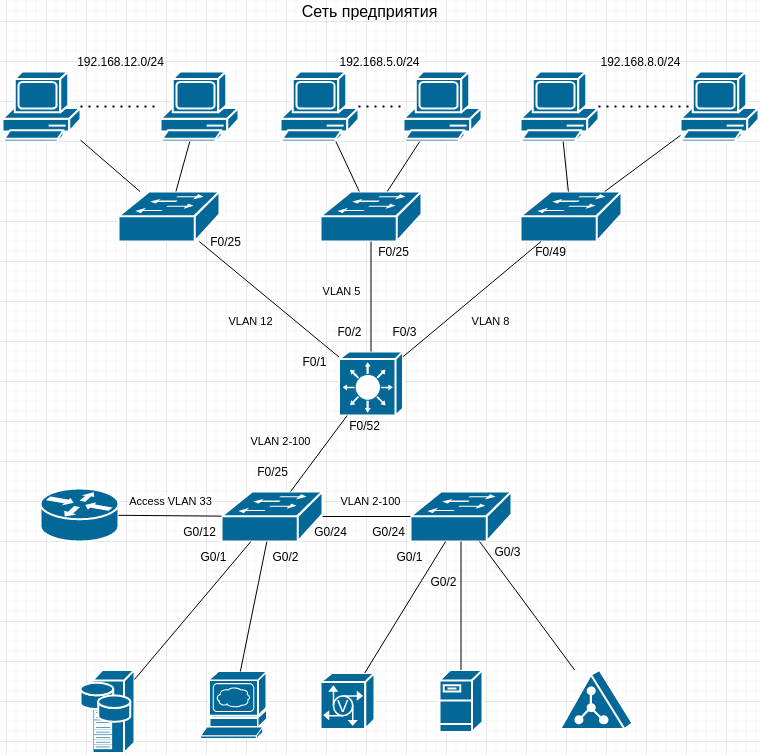

The diagram above was exported from draw.io. Its source (the exported page's mxGraphModel, read from the mxfile embedded in the PNG):
<mxGraphModel dx="1422" dy="767" grid="1" gridSize="10" guides="1" tooltips="1" connect="1" arrows="1" fold="1" page="1" pageScale="1" pageWidth="827" pageHeight="1169" background="none" math="0" shadow="0">
  <root>
    <mxCell id="0" />
    <mxCell id="1" parent="0" />
    <mxCell id="FaU6oRazKbbuOAF9_62o-2257" value="" style="shape=mxgraph.cisco.switches.layer_3_switch;sketch=0;html=1;pointerEvents=1;dashed=0;fillColor=#036897;strokeColor=#ffffff;strokeWidth=2;verticalLabelPosition=bottom;verticalAlign=top;align=center;outlineConnect=0;" vertex="1" parent="1">
      <mxGeometry x="372.5" y="410" width="64" height="64" as="geometry" />
    </mxCell>
    <mxCell id="FaU6oRazKbbuOAF9_62o-2258" value="" style="shape=mxgraph.cisco.switches.workgroup_switch;sketch=0;html=1;pointerEvents=1;dashed=0;fillColor=#036897;strokeColor=#ffffff;strokeWidth=2;verticalLabelPosition=bottom;verticalAlign=top;align=center;outlineConnect=0;" vertex="1" parent="1">
      <mxGeometry x="255" y="550" width="101" height="50" as="geometry" />
    </mxCell>
    <mxCell id="FaU6oRazKbbuOAF9_62o-2259" value="" style="shape=mxgraph.cisco.switches.workgroup_switch;sketch=0;html=1;pointerEvents=1;dashed=0;fillColor=#036897;strokeColor=#ffffff;strokeWidth=2;verticalLabelPosition=bottom;verticalAlign=top;align=center;outlineConnect=0;" vertex="1" parent="1">
      <mxGeometry x="444" y="550" width="101" height="50" as="geometry" />
    </mxCell>
    <mxCell id="FaU6oRazKbbuOAF9_62o-2260" value="" style="shape=mxgraph.cisco.switches.workgroup_switch;sketch=0;html=1;pointerEvents=1;dashed=0;fillColor=#036897;strokeColor=#ffffff;strokeWidth=2;verticalLabelPosition=bottom;verticalAlign=top;align=center;outlineConnect=0;" vertex="1" parent="1">
      <mxGeometry x="152" y="250" width="101" height="50" as="geometry" />
    </mxCell>
    <mxCell id="FaU6oRazKbbuOAF9_62o-2261" value="" style="shape=mxgraph.cisco.switches.workgroup_switch;sketch=0;html=1;pointerEvents=1;dashed=0;fillColor=#036897;strokeColor=#ffffff;strokeWidth=2;verticalLabelPosition=bottom;verticalAlign=top;align=center;outlineConnect=0;" vertex="1" parent="1">
      <mxGeometry x="354" y="250" width="101" height="50" as="geometry" />
    </mxCell>
    <mxCell id="FaU6oRazKbbuOAF9_62o-2262" value="" style="shape=mxgraph.cisco.switches.workgroup_switch;sketch=0;html=1;pointerEvents=1;dashed=0;fillColor=#036897;strokeColor=#ffffff;strokeWidth=2;verticalLabelPosition=bottom;verticalAlign=top;align=center;outlineConnect=0;" vertex="1" parent="1">
      <mxGeometry x="554" y="250" width="101" height="50" as="geometry" />
    </mxCell>
    <mxCell id="FaU6oRazKbbuOAF9_62o-2263" value="" style="shape=mxgraph.cisco.servers.storage_server;sketch=0;html=1;pointerEvents=1;dashed=0;fillColor=#036897;strokeColor=#ffffff;strokeWidth=2;verticalLabelPosition=bottom;verticalAlign=top;align=center;outlineConnect=0;" vertex="1" parent="1">
      <mxGeometry x="114" y="728.5" width="54" height="83" as="geometry" />
    </mxCell>
    <mxCell id="FaU6oRazKbbuOAF9_62o-2264" value="" style="shape=mxgraph.cisco.servers.www_server;sketch=0;html=1;pointerEvents=1;dashed=0;fillColor=#036897;strokeColor=#ffffff;strokeWidth=2;verticalLabelPosition=bottom;verticalAlign=top;align=center;outlineConnect=0;" vertex="1" parent="1">
      <mxGeometry x="234" y="730" width="66" height="67" as="geometry" />
    </mxCell>
    <mxCell id="FaU6oRazKbbuOAF9_62o-2265" value="" style="shape=mxgraph.cisco.servers.voice_commserver;sketch=0;html=1;pointerEvents=1;dashed=0;fillColor=#036897;strokeColor=#ffffff;strokeWidth=2;verticalLabelPosition=bottom;verticalAlign=top;align=center;outlineConnect=0;" vertex="1" parent="1">
      <mxGeometry x="354" y="731.5" width="54" height="56" as="geometry" />
    </mxCell>
    <mxCell id="FaU6oRazKbbuOAF9_62o-2266" value="" style="shape=mxgraph.cisco.servers.fileserver;sketch=0;html=1;pointerEvents=1;dashed=0;fillColor=#036897;strokeColor=#ffffff;strokeWidth=2;verticalLabelPosition=bottom;verticalAlign=top;align=center;outlineConnect=0;" vertex="1" parent="1">
      <mxGeometry x="473" y="728.5" width="43" height="62" as="geometry" />
    </mxCell>
    <mxCell id="FaU6oRazKbbuOAF9_62o-2267" value="" style="shape=mxgraph.cisco.servers.directory_server;sketch=0;html=1;pointerEvents=1;dashed=0;fillColor=#036897;strokeColor=#ffffff;strokeWidth=2;verticalLabelPosition=bottom;verticalAlign=top;align=center;outlineConnect=0;" vertex="1" parent="1">
      <mxGeometry x="594" y="728.5" width="72" height="59" as="geometry" />
    </mxCell>
    <mxCell id="FaU6oRazKbbuOAF9_62o-2268" value="" style="shape=mxgraph.cisco.routers.router;sketch=0;html=1;pointerEvents=1;dashed=0;fillColor=#036897;strokeColor=#ffffff;strokeWidth=2;verticalLabelPosition=bottom;verticalAlign=top;align=center;outlineConnect=0;" vertex="1" parent="1">
      <mxGeometry x="74" y="547" width="78" height="53" as="geometry" />
    </mxCell>
    <mxCell id="FaU6oRazKbbuOAF9_62o-2271" value="" style="shape=mxgraph.cisco.computers_and_peripherals.pc;sketch=0;html=1;pointerEvents=1;dashed=0;fillColor=#036897;strokeColor=#ffffff;strokeWidth=2;verticalLabelPosition=bottom;verticalAlign=top;align=center;outlineConnect=0;" vertex="1" parent="1">
      <mxGeometry x="194" y="130" width="78" height="70" as="geometry" />
    </mxCell>
    <mxCell id="FaU6oRazKbbuOAF9_62o-2272" value="" style="shape=mxgraph.cisco.computers_and_peripherals.pc;sketch=0;html=1;pointerEvents=1;dashed=0;fillColor=#036897;strokeColor=#ffffff;strokeWidth=2;verticalLabelPosition=bottom;verticalAlign=top;align=center;outlineConnect=0;" vertex="1" parent="1">
      <mxGeometry x="36" y="130" width="78" height="70" as="geometry" />
    </mxCell>
    <mxCell id="FaU6oRazKbbuOAF9_62o-2273" value="" style="shape=mxgraph.cisco.computers_and_peripherals.pc;sketch=0;html=1;pointerEvents=1;dashed=0;fillColor=#036897;strokeColor=#ffffff;strokeWidth=2;verticalLabelPosition=bottom;verticalAlign=top;align=center;outlineConnect=0;" vertex="1" parent="1">
      <mxGeometry x="314" y="130" width="78" height="70" as="geometry" />
    </mxCell>
    <mxCell id="FaU6oRazKbbuOAF9_62o-2274" value="" style="shape=mxgraph.cisco.computers_and_peripherals.pc;sketch=0;html=1;pointerEvents=1;dashed=0;fillColor=#036897;strokeColor=#ffffff;strokeWidth=2;verticalLabelPosition=bottom;verticalAlign=top;align=center;outlineConnect=0;" vertex="1" parent="1">
      <mxGeometry x="437" y="130" width="78" height="70" as="geometry" />
    </mxCell>
    <mxCell id="FaU6oRazKbbuOAF9_62o-2275" value="" style="shape=mxgraph.cisco.computers_and_peripherals.pc;sketch=0;html=1;pointerEvents=1;dashed=0;fillColor=#036897;strokeColor=#ffffff;strokeWidth=2;verticalLabelPosition=bottom;verticalAlign=top;align=center;outlineConnect=0;" vertex="1" parent="1">
      <mxGeometry x="554" y="130" width="78" height="70" as="geometry" />
    </mxCell>
    <mxCell id="FaU6oRazKbbuOAF9_62o-2276" value="" style="shape=mxgraph.cisco.computers_and_peripherals.pc;sketch=0;html=1;pointerEvents=1;dashed=0;fillColor=#036897;strokeColor=#ffffff;strokeWidth=2;verticalLabelPosition=bottom;verticalAlign=top;align=center;outlineConnect=0;" vertex="1" parent="1">
      <mxGeometry x="714" y="130" width="78" height="70" as="geometry" />
    </mxCell>
    <mxCell id="FaU6oRazKbbuOAF9_62o-2277" value="VLAN 2-100" style="endArrow=none;html=1;rounded=0;" edge="1" parent="1" source="FaU6oRazKbbuOAF9_62o-2258" target="FaU6oRazKbbuOAF9_62o-2257">
      <mxGeometry x="-0.2807" y="38" width="50" height="50" relative="1" as="geometry">
        <mxPoint x="344" y="510" as="sourcePoint" />
        <mxPoint x="354" y="520" as="targetPoint" />
        <mxPoint as="offset" />
      </mxGeometry>
    </mxCell>
    <mxCell id="FaU6oRazKbbuOAF9_62o-2278" value="VLAN 12" style="endArrow=none;html=1;rounded=0;" edge="1" parent="1" source="FaU6oRazKbbuOAF9_62o-2260" target="FaU6oRazKbbuOAF9_62o-2257">
      <mxGeometry x="-0.0021" y="-29" width="50" height="50" relative="1" as="geometry">
        <mxPoint x="274" y="480" as="sourcePoint" />
        <mxPoint x="324" y="430" as="targetPoint" />
        <mxPoint as="offset" />
      </mxGeometry>
    </mxCell>
    <mxCell id="FaU6oRazKbbuOAF9_62o-2279" value="VLAN 5" style="endArrow=none;html=1;rounded=0;" edge="1" parent="1" source="FaU6oRazKbbuOAF9_62o-2257" target="FaU6oRazKbbuOAF9_62o-2261">
      <mxGeometry x="0.0909" y="31" width="50" height="50" relative="1" as="geometry">
        <mxPoint x="404" y="370" as="sourcePoint" />
        <mxPoint x="454" y="320" as="targetPoint" />
        <mxPoint x="1" as="offset" />
      </mxGeometry>
    </mxCell>
    <mxCell id="FaU6oRazKbbuOAF9_62o-2280" value="VLAN 8" style="endArrow=none;html=1;rounded=0;" edge="1" parent="1" source="FaU6oRazKbbuOAF9_62o-2257" target="FaU6oRazKbbuOAF9_62o-2262">
      <mxGeometry x="-0.0017" y="-29" width="50" height="50" relative="1" as="geometry">
        <mxPoint x="484" y="380" as="sourcePoint" />
        <mxPoint x="534" y="330" as="targetPoint" />
        <mxPoint as="offset" />
      </mxGeometry>
    </mxCell>
    <mxCell id="FaU6oRazKbbuOAF9_62o-2281" value="VLAN 2-100" style="endArrow=none;html=1;rounded=0;" edge="1" parent="1" source="FaU6oRazKbbuOAF9_62o-2258" target="FaU6oRazKbbuOAF9_62o-2259">
      <mxGeometry x="0.0909" y="15" width="50" height="50" relative="1" as="geometry">
        <mxPoint x="344" y="510" as="sourcePoint" />
        <mxPoint x="394" y="460" as="targetPoint" />
        <mxPoint as="offset" />
      </mxGeometry>
    </mxCell>
    <mxCell id="FaU6oRazKbbuOAF9_62o-2283" value="" style="endArrow=none;html=1;rounded=0;" edge="1" parent="1" source="FaU6oRazKbbuOAF9_62o-2263" target="FaU6oRazKbbuOAF9_62o-2258">
      <mxGeometry width="50" height="50" relative="1" as="geometry">
        <mxPoint x="184" y="680" as="sourcePoint" />
        <mxPoint x="234" y="630" as="targetPoint" />
      </mxGeometry>
    </mxCell>
    <mxCell id="FaU6oRazKbbuOAF9_62o-2284" value="" style="endArrow=none;html=1;rounded=0;" edge="1" parent="1" source="FaU6oRazKbbuOAF9_62o-2264" target="FaU6oRazKbbuOAF9_62o-2258">
      <mxGeometry width="50" height="50" relative="1" as="geometry">
        <mxPoint x="304" y="710" as="sourcePoint" />
        <mxPoint x="354" y="660" as="targetPoint" />
      </mxGeometry>
    </mxCell>
    <mxCell id="FaU6oRazKbbuOAF9_62o-2285" value="" style="endArrow=none;html=1;rounded=0;" edge="1" parent="1" source="FaU6oRazKbbuOAF9_62o-2265" target="FaU6oRazKbbuOAF9_62o-2259">
      <mxGeometry width="50" height="50" relative="1" as="geometry">
        <mxPoint x="374" y="700" as="sourcePoint" />
        <mxPoint x="424" y="650" as="targetPoint" />
      </mxGeometry>
    </mxCell>
    <mxCell id="FaU6oRazKbbuOAF9_62o-2286" value="" style="endArrow=none;html=1;rounded=0;" edge="1" parent="1" source="FaU6oRazKbbuOAF9_62o-2266" target="FaU6oRazKbbuOAF9_62o-2259">
      <mxGeometry width="50" height="50" relative="1" as="geometry">
        <mxPoint x="484" y="710" as="sourcePoint" />
        <mxPoint x="534" y="660" as="targetPoint" />
      </mxGeometry>
    </mxCell>
    <mxCell id="FaU6oRazKbbuOAF9_62o-2287" value="" style="endArrow=none;html=1;rounded=0;" edge="1" parent="1" source="FaU6oRazKbbuOAF9_62o-2267" target="FaU6oRazKbbuOAF9_62o-2259">
      <mxGeometry width="50" height="50" relative="1" as="geometry">
        <mxPoint x="574" y="680" as="sourcePoint" />
        <mxPoint x="624" y="630" as="targetPoint" />
      </mxGeometry>
    </mxCell>
    <mxCell id="FaU6oRazKbbuOAF9_62o-2288" value="" style="endArrow=none;dashed=1;html=1;dashPattern=1 3;strokeWidth=2;rounded=0;" edge="1" parent="1" source="FaU6oRazKbbuOAF9_62o-2272" target="FaU6oRazKbbuOAF9_62o-2271">
      <mxGeometry width="50" height="50" relative="1" as="geometry">
        <mxPoint x="74" y="290" as="sourcePoint" />
        <mxPoint x="124" y="240" as="targetPoint" />
      </mxGeometry>
    </mxCell>
    <mxCell id="FaU6oRazKbbuOAF9_62o-2289" value="" style="endArrow=none;dashed=1;html=1;dashPattern=1 3;strokeWidth=2;rounded=0;" edge="1" parent="1" source="FaU6oRazKbbuOAF9_62o-2273" target="FaU6oRazKbbuOAF9_62o-2274">
      <mxGeometry width="50" height="50" relative="1" as="geometry">
        <mxPoint x="384" y="240" as="sourcePoint" />
        <mxPoint x="434" y="190" as="targetPoint" />
      </mxGeometry>
    </mxCell>
    <mxCell id="FaU6oRazKbbuOAF9_62o-2290" value="" style="endArrow=none;dashed=1;html=1;dashPattern=1 3;strokeWidth=2;rounded=0;entryX=0.16;entryY=0.5;entryDx=0;entryDy=0;entryPerimeter=0;" edge="1" parent="1" source="FaU6oRazKbbuOAF9_62o-2275" target="FaU6oRazKbbuOAF9_62o-2276">
      <mxGeometry width="50" height="50" relative="1" as="geometry">
        <mxPoint x="654" y="220" as="sourcePoint" />
        <mxPoint x="704" y="170" as="targetPoint" />
      </mxGeometry>
    </mxCell>
    <mxCell id="FaU6oRazKbbuOAF9_62o-2292" value="" style="endArrow=none;html=1;rounded=0;" edge="1" parent="1" source="FaU6oRazKbbuOAF9_62o-2260" target="FaU6oRazKbbuOAF9_62o-2272">
      <mxGeometry width="50" height="50" relative="1" as="geometry">
        <mxPoint x="64" y="300" as="sourcePoint" />
        <mxPoint x="114" y="250" as="targetPoint" />
      </mxGeometry>
    </mxCell>
    <mxCell id="FaU6oRazKbbuOAF9_62o-2293" value="" style="endArrow=none;html=1;rounded=0;" edge="1" parent="1" source="FaU6oRazKbbuOAF9_62o-2260" target="FaU6oRazKbbuOAF9_62o-2271">
      <mxGeometry width="50" height="50" relative="1" as="geometry">
        <mxPoint x="194" y="250" as="sourcePoint" />
        <mxPoint x="244" y="200" as="targetPoint" />
      </mxGeometry>
    </mxCell>
    <mxCell id="FaU6oRazKbbuOAF9_62o-2294" value="" style="endArrow=none;html=1;rounded=0;" edge="1" parent="1" source="FaU6oRazKbbuOAF9_62o-2261" target="FaU6oRazKbbuOAF9_62o-2273">
      <mxGeometry width="50" height="50" relative="1" as="geometry">
        <mxPoint x="334" y="280" as="sourcePoint" />
        <mxPoint x="384" y="230" as="targetPoint" />
      </mxGeometry>
    </mxCell>
    <mxCell id="FaU6oRazKbbuOAF9_62o-2295" value="" style="endArrow=none;html=1;rounded=0;" edge="1" parent="1" source="FaU6oRazKbbuOAF9_62o-2261" target="FaU6oRazKbbuOAF9_62o-2274">
      <mxGeometry width="50" height="50" relative="1" as="geometry">
        <mxPoint x="474" y="260" as="sourcePoint" />
        <mxPoint x="524" y="210" as="targetPoint" />
      </mxGeometry>
    </mxCell>
    <mxCell id="FaU6oRazKbbuOAF9_62o-2296" value="" style="endArrow=none;html=1;rounded=0;" edge="1" parent="1" source="FaU6oRazKbbuOAF9_62o-2262" target="FaU6oRazKbbuOAF9_62o-2275">
      <mxGeometry width="50" height="50" relative="1" as="geometry">
        <mxPoint x="514" y="260" as="sourcePoint" />
        <mxPoint x="564" y="210" as="targetPoint" />
      </mxGeometry>
    </mxCell>
    <mxCell id="FaU6oRazKbbuOAF9_62o-2297" value="" style="endArrow=none;html=1;rounded=0;" edge="1" parent="1" source="FaU6oRazKbbuOAF9_62o-2262" target="FaU6oRazKbbuOAF9_62o-2276">
      <mxGeometry width="50" height="50" relative="1" as="geometry">
        <mxPoint x="684" y="260" as="sourcePoint" />
        <mxPoint x="734" y="210" as="targetPoint" />
      </mxGeometry>
    </mxCell>
    <mxCell id="FaU6oRazKbbuOAF9_62o-2298" value="Access VLAN 33" style="endArrow=none;html=1;rounded=0;" edge="1" parent="1" source="FaU6oRazKbbuOAF9_62o-2268" target="FaU6oRazKbbuOAF9_62o-2258">
      <mxGeometry x="0.0076" y="14" width="50" height="50" relative="1" as="geometry">
        <mxPoint x="174" y="600" as="sourcePoint" />
        <mxPoint x="224" y="550" as="targetPoint" />
        <mxPoint as="offset" />
      </mxGeometry>
    </mxCell>
    <mxCell id="FaU6oRazKbbuOAF9_62o-2299" value="G0/12" style="text;html=1;resizable=0;autosize=1;align=center;verticalAlign=middle;points=[];fillColor=none;strokeColor=none;rounded=0;" vertex="1" parent="1">
      <mxGeometry x="208" y="580" width="50" height="20" as="geometry" />
    </mxCell>
    <mxCell id="FaU6oRazKbbuOAF9_62o-2300" value="G0/24" style="text;html=1;resizable=0;autosize=1;align=center;verticalAlign=middle;points=[];fillColor=none;strokeColor=none;rounded=0;" vertex="1" parent="1">
      <mxGeometry x="339" y="580" width="50" height="20" as="geometry" />
    </mxCell>
    <mxCell id="FaU6oRazKbbuOAF9_62o-2301" value="G0/24" style="text;html=1;resizable=0;autosize=1;align=center;verticalAlign=middle;points=[];fillColor=none;strokeColor=none;rounded=0;" vertex="1" parent="1">
      <mxGeometry x="397" y="580" width="50" height="20" as="geometry" />
    </mxCell>
    <mxCell id="FaU6oRazKbbuOAF9_62o-2302" value="F0/25" style="text;html=1;resizable=0;autosize=1;align=center;verticalAlign=middle;points=[];fillColor=none;strokeColor=none;rounded=0;" vertex="1" parent="1">
      <mxGeometry x="280.5" y="520" width="50" height="20" as="geometry" />
    </mxCell>
    <mxCell id="FaU6oRazKbbuOAF9_62o-2303" value="F0/52" style="text;html=1;resizable=0;autosize=1;align=center;verticalAlign=middle;points=[];fillColor=none;strokeColor=none;rounded=0;" vertex="1" parent="1">
      <mxGeometry x="372.5" y="474" width="50" height="20" as="geometry" />
    </mxCell>
    <mxCell id="FaU6oRazKbbuOAF9_62o-2305" value="F0/1" style="text;html=1;resizable=0;autosize=1;align=center;verticalAlign=middle;points=[];fillColor=none;strokeColor=none;rounded=0;" vertex="1" parent="1">
      <mxGeometry x="327.5" y="410" width="40" height="20" as="geometry" />
    </mxCell>
    <mxCell id="FaU6oRazKbbuOAF9_62o-2306" value="F0/2" style="text;html=1;resizable=0;autosize=1;align=center;verticalAlign=middle;points=[];fillColor=none;strokeColor=none;rounded=0;" vertex="1" parent="1">
      <mxGeometry x="363" y="380" width="40" height="20" as="geometry" />
    </mxCell>
    <mxCell id="FaU6oRazKbbuOAF9_62o-2307" value="F0/3" style="text;html=1;resizable=0;autosize=1;align=center;verticalAlign=middle;points=[];fillColor=none;strokeColor=none;rounded=0;" vertex="1" parent="1">
      <mxGeometry x="417.5" y="380" width="40" height="20" as="geometry" />
    </mxCell>
    <mxCell id="FaU6oRazKbbuOAF9_62o-2308" value="F0/49" style="text;html=1;resizable=0;autosize=1;align=center;verticalAlign=middle;points=[];fillColor=none;strokeColor=none;rounded=0;" vertex="1" parent="1">
      <mxGeometry x="559" y="300" width="50" height="20" as="geometry" />
    </mxCell>
    <mxCell id="FaU6oRazKbbuOAF9_62o-2309" value="F0/25" style="text;html=1;resizable=0;autosize=1;align=center;verticalAlign=middle;points=[];fillColor=none;strokeColor=none;rounded=0;" vertex="1" parent="1">
      <mxGeometry x="402" y="300" width="50" height="20" as="geometry" />
    </mxCell>
    <mxCell id="FaU6oRazKbbuOAF9_62o-2310" value="F0/25" style="text;html=1;resizable=0;autosize=1;align=center;verticalAlign=middle;points=[];fillColor=none;strokeColor=none;rounded=0;" vertex="1" parent="1">
      <mxGeometry x="234" y="290" width="50" height="20" as="geometry" />
    </mxCell>
    <mxCell id="FaU6oRazKbbuOAF9_62o-2311" value="192.168.12.0/24" style="text;html=1;resizable=0;autosize=1;align=center;verticalAlign=middle;points=[];fillColor=none;strokeColor=none;rounded=0;" vertex="1" parent="1">
      <mxGeometry x="104" y="110" width="100" height="20" as="geometry" />
    </mxCell>
    <mxCell id="FaU6oRazKbbuOAF9_62o-2312" value="192.168.5.0/24" style="text;html=1;resizable=0;autosize=1;align=center;verticalAlign=middle;points=[];fillColor=none;strokeColor=none;rounded=0;" vertex="1" parent="1">
      <mxGeometry x="363" y="110" width="100" height="20" as="geometry" />
    </mxCell>
    <mxCell id="FaU6oRazKbbuOAF9_62o-2313" value="192.168.8.0/24" style="text;html=1;resizable=0;autosize=1;align=center;verticalAlign=middle;points=[];fillColor=none;strokeColor=none;rounded=0;" vertex="1" parent="1">
      <mxGeometry x="624" y="110" width="100" height="20" as="geometry" />
    </mxCell>
    <mxCell id="FaU6oRazKbbuOAF9_62o-2314" value="G0/1" style="text;html=1;resizable=0;autosize=1;align=center;verticalAlign=middle;points=[];fillColor=none;strokeColor=none;rounded=0;" vertex="1" parent="1">
      <mxGeometry x="227" y="605" width="40" height="20" as="geometry" />
    </mxCell>
    <mxCell id="FaU6oRazKbbuOAF9_62o-2315" value="G0/2" style="text;html=1;resizable=0;autosize=1;align=center;verticalAlign=middle;points=[];fillColor=none;strokeColor=none;rounded=0;" vertex="1" parent="1">
      <mxGeometry x="299" y="605" width="40" height="20" as="geometry" />
    </mxCell>
    <mxCell id="FaU6oRazKbbuOAF9_62o-2316" value="G0/1" style="text;html=1;resizable=0;autosize=1;align=center;verticalAlign=middle;points=[];fillColor=none;strokeColor=none;rounded=0;" vertex="1" parent="1">
      <mxGeometry x="422.5" y="605" width="40" height="20" as="geometry" />
    </mxCell>
    <mxCell id="FaU6oRazKbbuOAF9_62o-2317" value="G0/2" style="text;html=1;resizable=0;autosize=1;align=center;verticalAlign=middle;points=[];fillColor=none;strokeColor=none;rounded=0;" vertex="1" parent="1">
      <mxGeometry x="457" y="630" width="40" height="20" as="geometry" />
    </mxCell>
    <mxCell id="FaU6oRazKbbuOAF9_62o-2318" value="G0/3" style="text;html=1;resizable=0;autosize=1;align=center;verticalAlign=middle;points=[];fillColor=none;strokeColor=none;rounded=0;" vertex="1" parent="1">
      <mxGeometry x="521" y="600" width="40" height="20" as="geometry" />
    </mxCell>
    <mxCell id="FaU6oRazKbbuOAF9_62o-2319" value="Сеть предприятия" style="text;html=1;resizable=0;autosize=1;align=center;verticalAlign=middle;points=[];fillColor=none;strokeColor=none;rounded=0;fontSize=16;" vertex="1" parent="1">
      <mxGeometry x="328" y="60" width="150" height="20" as="geometry" />
    </mxCell>
  </root>
</mxGraphModel>